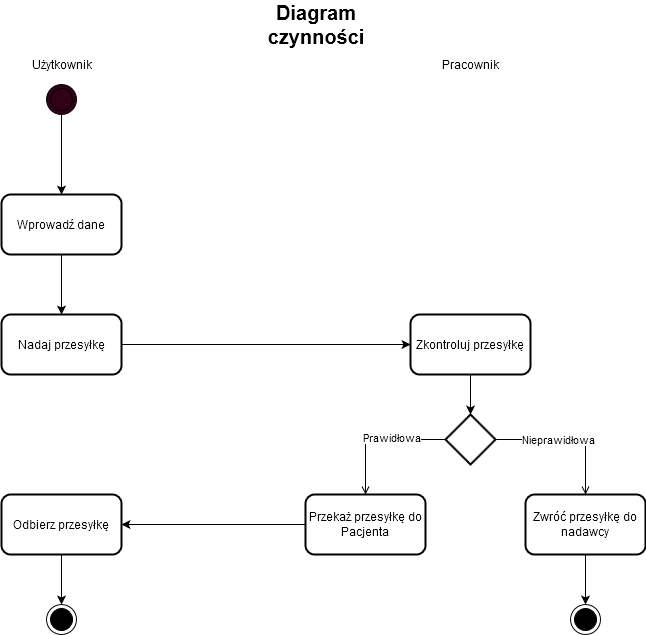

The diagram above was exported from draw.io. Its source (the exported page's mxGraphModel, read from the mxfile embedded in the PNG):
<mxGraphModel dx="1422" dy="727" grid="1" gridSize="10" guides="1" tooltips="1" connect="1" arrows="1" fold="1" page="1" pageScale="1" pageWidth="827" pageHeight="1169" math="0" shadow="0">
  <root>
    <mxCell id="0" />
    <mxCell id="1" parent="0" />
    <mxCell id="Y8xTeW8fur-_WUWtpPmM-1" value="" style="ellipse;html=1;shape=endState;fillColor=#000000;" parent="1" vertex="1">
      <mxGeometry x="135" y="680" width="30" height="30" as="geometry" />
    </mxCell>
    <mxCell id="Y8xTeW8fur-_WUWtpPmM-2" value="" style="ellipse;html=1;shape=endState;fillColor=#000000;" parent="1" vertex="1">
      <mxGeometry x="659" y="680" width="30" height="30" as="geometry" />
    </mxCell>
    <mxCell id="Y8xTeW8fur-_WUWtpPmM-3" style="edgeStyle=orthogonalEdgeStyle;rounded=0;orthogonalLoop=1;jettySize=auto;html=1;" parent="1" source="Y8xTeW8fur-_WUWtpPmM-4" target="Y8xTeW8fur-_WUWtpPmM-6" edge="1">
      <mxGeometry relative="1" as="geometry">
        <mxPoint x="150" y="260" as="targetPoint" />
      </mxGeometry>
    </mxCell>
    <mxCell id="Y8xTeW8fur-_WUWtpPmM-4" value="" style="ellipse;shape=doubleEllipse;whiteSpace=wrap;html=1;aspect=fixed;fillColor=#33001A;" parent="1" vertex="1">
      <mxGeometry x="135" y="160" width="30" height="30" as="geometry" />
    </mxCell>
    <mxCell id="Y8xTeW8fur-_WUWtpPmM-5" style="edgeStyle=orthogonalEdgeStyle;rounded=0;orthogonalLoop=1;jettySize=auto;html=1;" parent="1" target="Y8xTeW8fur-_WUWtpPmM-8" edge="1">
      <mxGeometry relative="1" as="geometry">
        <mxPoint x="150" y="320" as="sourcePoint" />
        <mxPoint x="150" y="370" as="targetPoint" />
      </mxGeometry>
    </mxCell>
    <mxCell id="Y8xTeW8fur-_WUWtpPmM-6" value="Wprowadź dane" style="rounded=1;whiteSpace=wrap;html=1;fillColor=#FFFFFF;strokeWidth=2;" parent="1" vertex="1">
      <mxGeometry x="90" y="270" width="120" height="60" as="geometry" />
    </mxCell>
    <mxCell id="Y8xTeW8fur-_WUWtpPmM-7" style="edgeStyle=orthogonalEdgeStyle;rounded=0;orthogonalLoop=1;jettySize=auto;html=1;" parent="1" source="Y8xTeW8fur-_WUWtpPmM-8" target="Y8xTeW8fur-_WUWtpPmM-10" edge="1">
      <mxGeometry relative="1" as="geometry" />
    </mxCell>
    <mxCell id="Y8xTeW8fur-_WUWtpPmM-8" value="Nadaj przesyłkę" style="rounded=1;whiteSpace=wrap;html=1;strokeWidth=2;fillColor=#FFFFFF;" parent="1" vertex="1">
      <mxGeometry x="90" y="390" width="120" height="60" as="geometry" />
    </mxCell>
    <mxCell id="Y8xTeW8fur-_WUWtpPmM-9" style="edgeStyle=orthogonalEdgeStyle;rounded=0;orthogonalLoop=1;jettySize=auto;html=1;entryX=0.5;entryY=0;entryDx=0;entryDy=0;" parent="1" source="Y8xTeW8fur-_WUWtpPmM-10" target="Y8xTeW8fur-_WUWtpPmM-19" edge="1">
      <mxGeometry relative="1" as="geometry" />
    </mxCell>
    <mxCell id="Y8xTeW8fur-_WUWtpPmM-10" value="Zkontroluj przesyłkę" style="rounded=1;whiteSpace=wrap;html=1;strokeWidth=2;fillColor=#FFFFFF;" parent="1" vertex="1">
      <mxGeometry x="499" y="390" width="120" height="60" as="geometry" />
    </mxCell>
    <mxCell id="Y8xTeW8fur-_WUWtpPmM-11" style="edgeStyle=orthogonalEdgeStyle;rounded=0;orthogonalLoop=1;jettySize=auto;html=1;" parent="1" target="Y8xTeW8fur-_WUWtpPmM-1" edge="1">
      <mxGeometry relative="1" as="geometry">
        <mxPoint x="150" y="600" as="sourcePoint" />
      </mxGeometry>
    </mxCell>
    <mxCell id="Y8xTeW8fur-_WUWtpPmM-12" value="Odbierz przesyłkę" style="rounded=1;whiteSpace=wrap;html=1;strokeWidth=2;fillColor=#FFFFFF;" parent="1" vertex="1">
      <mxGeometry x="90" y="570" width="120" height="60" as="geometry" />
    </mxCell>
    <mxCell id="Y8xTeW8fur-_WUWtpPmM-13" style="edgeStyle=orthogonalEdgeStyle;rounded=0;orthogonalLoop=1;jettySize=auto;html=1;" parent="1" source="Y8xTeW8fur-_WUWtpPmM-14" target="Y8xTeW8fur-_WUWtpPmM-12" edge="1">
      <mxGeometry relative="1" as="geometry" />
    </mxCell>
    <mxCell id="Y8xTeW8fur-_WUWtpPmM-14" value="Przekaż przesyłkę do Pacjenta" style="rounded=1;whiteSpace=wrap;html=1;strokeWidth=2;fillColor=#FFFFFF;" parent="1" vertex="1">
      <mxGeometry x="394" y="570" width="120" height="60" as="geometry" />
    </mxCell>
    <mxCell id="Y8xTeW8fur-_WUWtpPmM-15" style="edgeStyle=orthogonalEdgeStyle;rounded=0;orthogonalLoop=1;jettySize=auto;html=1;" parent="1" source="Y8xTeW8fur-_WUWtpPmM-16" target="Y8xTeW8fur-_WUWtpPmM-2" edge="1">
      <mxGeometry relative="1" as="geometry" />
    </mxCell>
    <mxCell id="Y8xTeW8fur-_WUWtpPmM-16" value="Zwróć przesyłkę do nadawcy" style="rounded=1;whiteSpace=wrap;html=1;strokeWidth=2;fillColor=#FFFFFF;" parent="1" vertex="1">
      <mxGeometry x="614" y="570" width="120" height="60" as="geometry" />
    </mxCell>
    <mxCell id="nR6PqeRlDb1BNt4YR2Gk-1" style="edgeStyle=orthogonalEdgeStyle;rounded=0;orthogonalLoop=1;jettySize=auto;html=1;endArrow=open;endFill=0;" parent="1" source="Y8xTeW8fur-_WUWtpPmM-19" target="Y8xTeW8fur-_WUWtpPmM-16" edge="1">
      <mxGeometry relative="1" as="geometry" />
    </mxCell>
    <mxCell id="nR6PqeRlDb1BNt4YR2Gk-5" value="Nieprawidłowa" style="edgeLabel;html=1;align=center;verticalAlign=middle;resizable=0;points=[];" parent="nR6PqeRlDb1BNt4YR2Gk-1" vertex="1" connectable="0">
      <mxGeometry x="-0.1448" y="1" relative="1" as="geometry">
        <mxPoint as="offset" />
      </mxGeometry>
    </mxCell>
    <mxCell id="nR6PqeRlDb1BNt4YR2Gk-2" style="edgeStyle=orthogonalEdgeStyle;rounded=0;orthogonalLoop=1;jettySize=auto;html=1;endArrow=open;endFill=0;" parent="1" source="Y8xTeW8fur-_WUWtpPmM-19" target="Y8xTeW8fur-_WUWtpPmM-14" edge="1">
      <mxGeometry relative="1" as="geometry" />
    </mxCell>
    <mxCell id="nR6PqeRlDb1BNt4YR2Gk-3" value="Prawidłowa" style="edgeLabel;html=1;align=center;verticalAlign=middle;resizable=0;points=[];" parent="nR6PqeRlDb1BNt4YR2Gk-2" vertex="1" connectable="0">
      <mxGeometry x="-0.1852" y="-3" relative="1" as="geometry">
        <mxPoint as="offset" />
      </mxGeometry>
    </mxCell>
    <mxCell id="Y8xTeW8fur-_WUWtpPmM-19" value="" style="rhombus;whiteSpace=wrap;html=1;strokeWidth=2;fillColor=#FFFFFF;" parent="1" vertex="1">
      <mxGeometry x="534" y="490" width="50" height="50" as="geometry" />
    </mxCell>
    <mxCell id="Y8xTeW8fur-_WUWtpPmM-20" value="Diagram czynności" style="text;html=1;strokeColor=none;fillColor=none;align=center;verticalAlign=middle;whiteSpace=wrap;rounded=0;strokeWidth=1;fontStyle=1;fontSize=20;" parent="1" vertex="1">
      <mxGeometry x="350" y="90" width="110" height="20" as="geometry" />
    </mxCell>
    <mxCell id="Y8xTeW8fur-_WUWtpPmM-21" value="Użytkownik" style="text;html=1;strokeColor=none;fillColor=none;align=center;verticalAlign=middle;whiteSpace=wrap;rounded=0;" parent="1" vertex="1">
      <mxGeometry x="107.5" y="130" width="85" height="20" as="geometry" />
    </mxCell>
    <mxCell id="Y8xTeW8fur-_WUWtpPmM-22" value="Pracownik" style="text;html=1;strokeColor=none;fillColor=none;align=center;verticalAlign=middle;whiteSpace=wrap;rounded=0;" parent="1" vertex="1">
      <mxGeometry x="524" y="130" width="70" height="20" as="geometry" />
    </mxCell>
  </root>
</mxGraphModel>